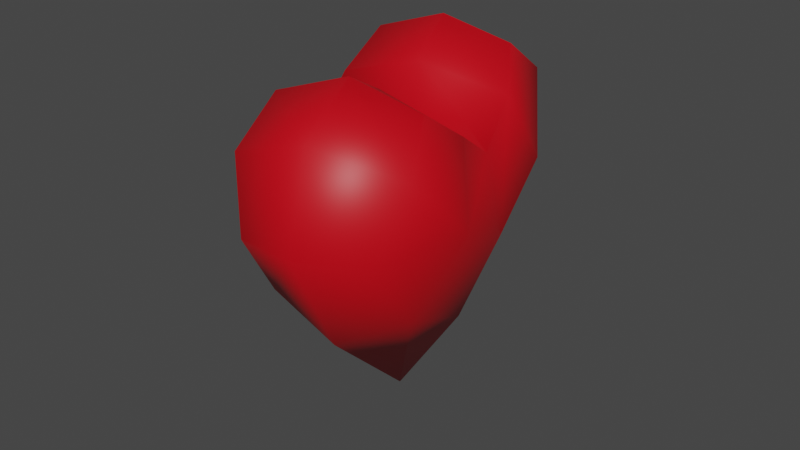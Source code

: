# Source: heart.blend  (saved by Blender 3.3.6; exported with 4.5.12 LTS)
import bpy
from mathutils import Matrix  # noqa: F401  (used for matrix-valued properties, if any)

bpy.ops.wm.read_factory_settings(use_empty=True)
scene = bpy.context.scene
scene.name = 'Scene'

# ---- collections
col_collection = bpy.data.collections.new('Collection'); scene.collection.children.link(col_collection)

# ---- materials (node trees are filled in below, after node groups)
mat_heart = bpy.data.materials.new('Heart')
mat_heart.use_transparent_shadow = False

# ---- material node trees
mat_heart.use_nodes = True; mat_heart.node_tree.nodes.clear()
_N = mat_heart.node_tree.nodes; _L = mat_heart.node_tree.links
n0 = _N.new('ShaderNodeBsdfPrincipled'); n0.name = 'Principled BSDF'; n0.location = (10, 300)
n0.distribution = 'GGX'
n0.subsurface_method = 'RANDOM_WALK_SKIN'
n0.inputs[0].default_value = (0.6383, 0.0, 0.007786, 1.0)
n0.inputs[3].default_value = 1.45
n0.inputs[27].default_value = (0.0, 0.0, 0.0, 1.0)
n0.inputs[28].default_value = 1.0
n1 = _N.new('ShaderNodeOutputMaterial'); n1.name = 'Material Output'; n1.location = (300, 300)
_L.new(n0.outputs[0], n1.inputs[0])
n1.is_active_output = True

# ---- world
world_world = bpy.data.worlds.new('World'); scene.world = world_world
world_world.use_nodes = True; world_world.node_tree.nodes.clear()
_N = world_world.node_tree.nodes; _L = world_world.node_tree.links
n0 = _N.new('ShaderNodeOutputWorld'); n0.name = 'World Output'; n0.location = (300, 300)
n1 = _N.new('ShaderNodeBackground'); n1.name = 'Background'; n1.location = (10, 300)
n1.inputs[0].default_value = (0.05088, 0.05088, 0.05088, 1.0)
_L.new(n1.outputs[0], n0.inputs[0])
n0.is_active_output = True
world_world.color = (0.05088, 0.05088, 0.05088)
world_world.use_sun_shadow = False
world_world.sun_shadow_jitter_overblur = 0.0

# ---- meshes
me_cube_001 = bpy.data.meshes.new('Cube.001')
me_cube_001.from_pydata([(-0.1205, -2.222e-08, 0.2059), (-0.1637, -2.008e-08, 0.5445), (-0.1149, -0.3492, 0.4821), (-0.1149, 0.3492, 0.4821), (0.1205, -3.498e-08, 0.2059), (0.1637, -3.791e-08, 0.5445), (0.1149, -0.3492, 0.4821), (0.1149, 0.3492, 0.4821), (-0.1308, 0.1951, 0.6781), (0.1308, 0.1951, 0.6781), (-0.1308, -0.1951, 0.6781), (0.1308, -0.1951, 0.6781), (-0.1299, -0.2353, 0.3268), (-0.1299, 0.2353, 0.3268), (-7.002e-10, -3.59e-08, 0.02183), (-7.002e-10, -3.551e-08, 0.5425), (-1.987e-08, -0.3939, 0.4902), (0.1299, 0.2353, 0.3268), (-0.153, 0.292, 0.6046), (0.153, 0.292, 0.6046), (-0.153, -0.292, 0.6046), (0.1616, -0.1046, 0.6127), (0.1616, 0.1046, 0.6127), (0.153, -0.292, 0.6046), (-6.237e-09, -0.1902, 0.7191), (7.966e-09, 0.1902, 0.7191), (-0.1616, 0.1046, 0.6127), (-0.1616, -0.1046, 0.6127), (2.062e-08, 0.3939, 0.4902), (0.1299, -0.2353, 0.3268), (0.1959, -4.009e-08, 0.3939), (-0.1959, -1.965e-08, 0.3939), (-0.2013, -0.1719, 0.4753), (1.705e-08, 0.3338, 0.656), (0.2013, 0.1719, 0.4753), (-1.379e-08, -0.2636, 0.2645), (1.239e-08, 0.2636, 0.2645), (-1.063e-08, -0.3338, 0.656), (-1.753e-09, -0.08026, 0.6612), (4.069e-09, 0.08026, 0.6612), (0.2013, -0.1719, 0.4753), (-0.2013, 0.1719, 0.4753)], [], [(0, 12, 32, 31), (12, 2, 20, 32), (32, 20, 10, 27), (31, 32, 27, 1), (9, 19, 33, 25), (19, 7, 28, 33), (33, 28, 3, 18), (25, 33, 18, 8), (5, 30, 34, 22), (30, 4, 17, 34), (34, 17, 7, 19), (22, 34, 19, 9), (29, 35, 14), (29, 6, 16, 35), (35, 16, 2, 12), (14, 35, 12), (3, 28, 36, 13), (28, 7, 17, 36), (17, 4, 14), (13, 36, 14), (10, 20, 37, 24), (20, 2, 16, 37), (37, 16, 6, 23), (24, 37, 23, 11), (11, 21, 38, 24), (21, 5, 15, 38), (38, 15, 1, 27), (24, 38, 27, 10), (1, 15, 39, 26), (15, 5, 22, 39), (39, 22, 9, 25), (26, 39, 25, 8), (11, 23, 40, 21), (23, 6, 29, 40), (40, 29, 4, 30), (21, 40, 30, 5), (3, 13, 41, 18), (13, 0, 31, 41), (41, 31, 1, 26), (18, 41, 26, 8), (36, 17, 14), (4, 29, 14), (0, 13, 14), (0, 14, 12)])
me_cube_001.polygons.foreach_set('use_smooth', [True] * 44)
_k = {(0, 14): 1.0, (4, 14): 1.0, (1, 15): 1.0, (5, 15): 1.0}
me_cube_001.attributes.new('crease_edge', 'FLOAT', 'EDGE').data.foreach_set('value', [_k.get((min(e.vertices), max(e.vertices)), 0.0) for e in me_cube_001.edges])
_uv = me_cube_001.uv_layers.new(name='UVMap')
_uv.uv.foreach_set('vector', [0.375, 0.0, 0.5, 0.0, 0.5335, 0.06448, 0.463, 0.088, 0.5, 0.0, 0.625, 0.0, 0.625, 0.06187, 0.5335, 0.06448, 0.5335, 0.06448, 0.625, 0.06187, 0.625, 0.1237, 0.5619, 0.1237, 0.463, 0.088, 0.5335, 0.06448, 0.5619, 0.1237, 0.4987, 0.1237, 0.4987, 0.5, 0.4364, 0.4912, 0.4369, 0.375, 0.4987, 0.375, 0.4364, 0.4912, 0.375, 0.5, 0.375, 0.375, 0.4369, 0.375, 0.4369, 0.375, 0.375, 0.375, 0.375, 0.25, 0.4369, 0.2586, 0.4987, 0.375, 0.4369, 0.375, 0.4369, 0.2586, 0.4987, 0.25, 0.4987, 0.6263, 0.4628, 0.6622, 0.4377, 0.5897, 0.4987, 0.5631, 0.4628, 0.6622, 0.375, 0.75, 0.3581, 0.6155, 0.4377, 0.5897, 0.4377, 0.5897, 0.3581, 0.6155, 0.375, 0.5, 0.4364, 0.4912, 0.4987, 0.5631, 0.4377, 0.5897, 0.4364, 0.4912, 0.4987, 0.5, 0.5095, 0.7669, 0.5009, 0.8768, 0.375, 0.875, 0.5095, 0.7669, 0.625, 0.75, 0.625, 0.875, 0.5009, 0.8768, 0.5009, 0.8768, 0.625, 0.875, 0.625, 1.0, 0.5, 1.0, 0.375, 0.875, 0.5009, 0.8768, 0.5, 1.0, 0.125, 0.5, 0.25, 0.5, 0.2482, 0.6241, 0.125, 0.625, 0.25, 0.5, 0.375, 0.5, 0.3581, 0.6155, 0.2482, 0.6241, 0.3581, 0.6155, 0.375, 0.75, 0.25, 0.75, 0.125, 0.625, 0.2482, 0.6241, 0.25, 0.75, 0.875, 0.6263, 0.875, 0.6881, 0.7509, 0.6881, 0.75, 0.6263, 0.875, 0.6881, 0.875, 0.75, 0.75, 0.75, 0.7509, 0.6881, 0.7509, 0.6881, 0.75, 0.75, 0.625, 0.75, 0.6338, 0.6886, 0.75, 0.6263, 0.7509, 0.6881, 0.6338, 0.6886, 0.625, 0.6263, 0.5013, 0.75, 0.4381, 0.75, 0.4381, 0.875, 0.5013, 0.875, 0.4381, 0.75, 0.375, 0.75, 0.375, 0.875, 0.4381, 0.875, 0.4381, 0.875, 0.375, 0.875, 0.375, 1.0, 0.4381, 1.0, 0.5013, 0.875, 0.4381, 0.875, 0.4381, 1.0, 0.5013, 1.0, 0.125, 0.75, 0.25, 0.75, 0.25, 0.6869, 0.125, 0.6869, 0.25, 0.75, 0.375, 0.75, 0.375, 0.6869, 0.25, 0.6869, 0.25, 0.6869, 0.375, 0.6869, 0.375, 0.6237, 0.25, 0.6237, 0.125, 0.6869, 0.25, 0.6869, 0.25, 0.6237, 0.125, 0.6237, 0.625, 0.6263, 0.6338, 0.6886, 0.5353, 0.6873, 0.5619, 0.6263, 0.6338, 0.6886, 0.625, 0.75, 0.5095, 0.7669, 0.5353, 0.6873, 0.5353, 0.6873, 0.5095, 0.7669, 0.375, 0.75, 0.4628, 0.6622, 0.5619, 0.6263, 0.5353, 0.6873, 0.4628, 0.6622, 0.4987, 0.6263, 0.375, 0.25, 0.375, 0.125, 0.4395, 0.1594, 0.4369, 0.2586, 0.375, 0.125, 0.375, 0.0, 0.463, 0.088, 0.4395, 0.1594, 0.4395, 0.1594, 0.463, 0.088, 0.4987, 0.1237, 0.4987, 0.1869, 0.4369, 0.2586, 0.4395, 0.1594, 0.4987, 0.1869, 0.4987, 0.25, 0.2482, 0.6241, 0.3581, 0.6155, 0.25, 0.75, 0.375, 0.75, 0.5095, 0.7669, 0.375, 0.875, 0.125, 0.75, 0.125, 0.625, 0.25, 0.75, 0.375, 1.0, 0.375, 0.875, 0.5, 1.0])
me_cube_001.materials.append(mat_heart)
me_cube_001.update()

# ---- objects
ob_heart = bpy.data.objects.new('Heart', me_cube_001)

# ---- transforms, parenting, visibility, modifiers, constraints
ob_heart.location = (0.0, 0.0, 0.4902)
ob_heart.rotation_euler = (0.0, -0.0, 3.403)
ob_heart.scale = (1.05, 1.05, 1.05)

# ---- collection membership
col_collection.objects.link(ob_heart)

# ---- scene / render settings (as saved in the file)
scene.frame_start = 1; scene.frame_end = 48; scene.frame_set(26)
scene.render.engine = 'BLENDER_EEVEE_NEXT'
scene.cycles.sampling_pattern = 'TABULATED_SOBOL'
scene.cycles.use_light_tree = False
scene.view_settings.view_transform = 'Filmic'
bpy.context.view_layer.update()

# ---- added for rendering (the .blend has no active camera and no usable light): camera, sun
cam_auto = bpy.data.cameras.new('AutoCamera')
cam_auto.lens = 50.0
cam_auto.sensor_width = 36.0
cam_auto.clip_end = 1000.0
ob_auto_camera = bpy.data.objects.new('AutoCamera', cam_auto)
scene.collection.objects.link(ob_auto_camera)
ob_auto_camera.location = (1.22283, -1.4674, 1.85722)
ob_auto_camera.rotation_euler = (1.09748, -7.21219e-08, 0.694738)
scene.camera = ob_auto_camera
light_auto_sun = bpy.data.lights.new('AutoSun', 'SUN')
light_auto_sun.energy = 3.0
light_auto_sun.angle = 0.0523599
ob_auto_sun = bpy.data.objects.new('AutoSun', light_auto_sun)
scene.collection.objects.link(ob_auto_sun)
ob_auto_sun.rotation_euler = (0.872665, 0.174533, 0.523599)
bpy.context.view_layer.update()
